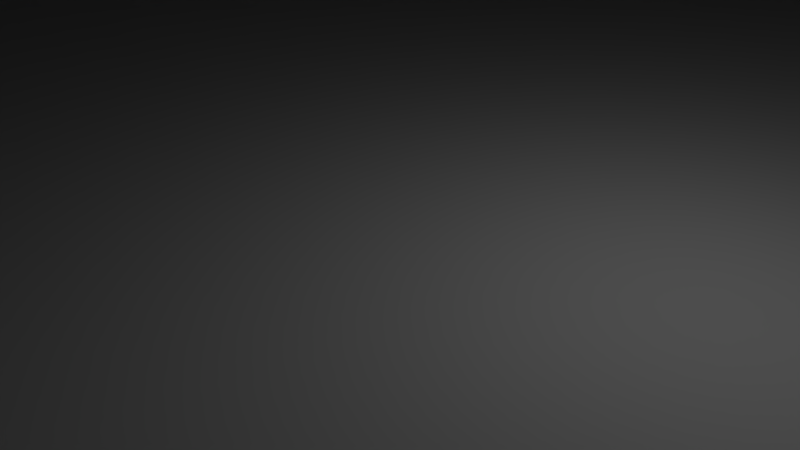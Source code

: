 # Source: FloorPlan_v2.blend  (saved by Blender 2.77.0; exported with 4.5.12 LTS)
import bpy
from mathutils import Matrix  # noqa: F401  (used for matrix-valued properties, if any)

bpy.ops.wm.read_factory_settings(use_empty=True)
scene = bpy.context.scene
scene.name = 'Scene'

# ---- collections
col_collection_1 = bpy.data.collections.new('Collection 1'); scene.collection.children.link(col_collection_1)

# ---- materials (node trees are filled in below, after node groups)
mat_material = bpy.data.materials.new('Material')
mat_material.alpha_threshold = 0.0
mat_material.use_transparent_shadow = False
mat_material.roughness = 0.5
mat_material.line_color = (0.0, 0.0, 0.0, 1.0)

# ---- material node trees

# ---- world
world_world = bpy.data.worlds.new('World'); scene.world = world_world
world_world.color = (0.05088, 0.05088, 0.05088)
world_world.use_sun_shadow = False
world_world.sun_shadow_jitter_overblur = 0.0
world_world.cycles.sampling_method = 'MANUAL'

# ---- cameras
cam_camera = bpy.data.cameras.new('Camera')
cam_camera.clip_end = 100.0
cam_camera.lens = 35.0
cam_camera.sensor_width = 32.0
cam_camera.sensor_height = 18.0
cam_camera.ortho_scale = 7.314
cam_camera.dof.focus_distance = 0.0
cam_camera.dof.aperture_fstop = 128.0

# ---- lights
light_lamp = bpy.data.lights.new('Lamp', 'POINT')
light_lamp.transmission_factor = 0.0
light_lamp.cutoff_distance = 30.0
light_lamp.energy = 100.0
light_lamp.shadow_buffer_clip_start = 1.001
light_lamp.shadow_soft_size = 0.1
light_lamp.shadow_maximum_resolution = 0.006
light_lamp.use_absolute_resolution = True

# ---- meshes
me_cube_025 = bpy.data.meshes.new('Cube.025')
me_cube_025.from_pydata([(-1.0, -1.0, -1.0), (-1.0, -1.0, 1.0), (-1.0, 1.0, -1.0), (-1.0, 1.0, 1.0), (1.0, -1.0, -1.0), (1.0, -1.0, 1.0), (1.0, 1.0, -1.0), (1.0, 1.0, 1.0)], [], [(1, 3, 2, 0), (3, 7, 6, 2), (7, 5, 4, 6), (5, 1, 0, 4), (0, 2, 6, 4), (5, 7, 3, 1)])
me_cube_025.use_remesh_preserve_volume = False
me_cube_025.use_remesh_preserve_attributes = False
me_cube_025.use_mirror_vertex_groups = False
me_cube_025.update()
me_cube_024 = bpy.data.meshes.new('Cube.024')
me_cube_024.from_pydata([(-1.0, -1.0, -1.0), (-1.0, -1.0, 1.0), (-1.0, 1.0, -1.0), (-1.0, 1.0, 1.0), (1.0, -1.0, -1.0), (1.0, -1.0, 1.0), (1.0, 1.0, -1.0), (1.0, 1.0, 1.0)], [], [(1, 3, 2, 0), (3, 7, 6, 2), (7, 5, 4, 6), (5, 1, 0, 4), (0, 2, 6, 4), (5, 7, 3, 1)])
me_cube_024.use_remesh_preserve_volume = False
me_cube_024.use_remesh_preserve_attributes = False
me_cube_024.use_mirror_vertex_groups = False
me_cube_024.update()
me_cube_023 = bpy.data.meshes.new('Cube.023')
me_cube_023.from_pydata([(-1.0, -1.0, -1.0), (-1.0, -1.0, 1.0), (-1.0, 1.0, -1.0), (-1.0, 1.0, 1.0), (1.0, -1.0, -1.0), (1.0, -1.0, 1.0), (1.0, 1.0, -1.0), (1.0, 1.0, 1.0)], [], [(1, 3, 2, 0), (3, 7, 6, 2), (7, 5, 4, 6), (5, 1, 0, 4), (0, 2, 6, 4), (5, 7, 3, 1)])
me_cube_023.use_remesh_preserve_volume = False
me_cube_023.use_remesh_preserve_attributes = False
me_cube_023.use_mirror_vertex_groups = False
me_cube_023.update()
me_cube_022 = bpy.data.meshes.new('Cube.022')
me_cube_022.from_pydata([(-1.0, -1.0, -1.0), (-1.0, -1.0, 1.0), (-1.0, 1.0, -1.0), (-1.0, 1.0, 1.0), (1.0, -1.0, -1.0), (1.0, -1.0, 1.0), (1.0, 1.0, -1.0), (1.0, 1.0, 1.0)], [], [(1, 3, 2, 0), (3, 7, 6, 2), (7, 5, 4, 6), (5, 1, 0, 4), (0, 2, 6, 4), (5, 7, 3, 1)])
me_cube_022.use_remesh_preserve_volume = False
me_cube_022.use_remesh_preserve_attributes = False
me_cube_022.use_mirror_vertex_groups = False
me_cube_022.update()
me_cube_021 = bpy.data.meshes.new('Cube.021')
me_cube_021.from_pydata([(-1.0, -1.0, -1.0), (-1.0, -1.0, 1.0), (-1.0, 1.0, -1.0), (-1.0, 1.0, 1.0), (1.0, -1.0, -1.0), (1.0, -1.0, 1.0), (1.0, 1.0, -1.0), (1.0, 1.0, 1.0)], [], [(1, 3, 2, 0), (3, 7, 6, 2), (7, 5, 4, 6), (5, 1, 0, 4), (0, 2, 6, 4), (5, 7, 3, 1)])
me_cube_021.use_remesh_preserve_volume = False
me_cube_021.use_remesh_preserve_attributes = False
me_cube_021.use_mirror_vertex_groups = False
me_cube_021.update()
me_cube_020 = bpy.data.meshes.new('Cube.020')
me_cube_020.from_pydata([(0.9207, 1.1, -100.1), (0.9207, 7.467, -100.1)], [(0, 1)], [])
me_cube_020.use_remesh_preserve_volume = False
me_cube_020.use_remesh_preserve_attributes = False
me_cube_020.use_mirror_vertex_groups = False
me_cube_020.update()
me_cube_019 = bpy.data.meshes.new('Cube.019')
me_cube_019.from_pydata([(-1.0, -1.0, -1.0), (-1.0, -1.0, 1.0), (-1.0, 1.0, -1.0), (-1.0, 1.0, 1.0), (1.0, -1.0, -1.0), (1.0, -1.0, 1.0), (1.0, 1.0, -1.0), (1.0, 1.0, 1.0)], [], [(1, 3, 2, 0), (3, 7, 6, 2), (7, 5, 4, 6), (5, 1, 0, 4), (0, 2, 6, 4), (5, 7, 3, 1)])
me_cube_019.use_remesh_preserve_volume = False
me_cube_019.use_remesh_preserve_attributes = False
me_cube_019.use_mirror_vertex_groups = False
me_cube_019.update()
me_cube_018 = bpy.data.meshes.new('Cube.018')
me_cube_018.from_pydata([(-1.0, -1.0, -1.0), (-1.0, -1.0, 1.0), (-1.0, 1.0, -1.0), (-1.0, 1.0, 1.0), (1.0, -1.0, -1.0), (1.0, -1.0, 1.0), (1.0, 1.0, -1.0), (1.0, 1.0, 1.0), (-1.0, 1.1, -1.0), (-1.0, 1.1, 1.0), (-1.0, 8.479, -1.0), (-1.0, 8.479, 1.0), (0.9207, 1.1, -1.0), (0.9207, 1.1, 1.0), (0.9207, 8.479, -1.0), (0.9207, 8.479, 1.0), (0.9207, 8.431, 1.0), (0.9207, 7.501, 1.0), (0.9207, 7.469, -1.0), (0.9207, 8.379, -1.0), (-0.6893, 8.379, -1.0), (-0.6893, 7.469, -1.0), (-0.7008, 8.431, 1.0), (-0.7008, 7.501, 1.0), (-0.6893, 7.501, 1.0), (0.9207, 7.47, 1.0), (-0.6893, 7.84, -1.0), (0.9207, 8.379, 1.0), (-0.7165, 8.479, -1.0), (0.9207, 7.498, 0.8437), (0.9207, 8.426, 0.7884), (0.9207, 7.84, -1.0), (0.9207, 8.479, 0.5443), (-0.7166, 7.84, -1.0), (-0.6955, 8.479, 0.5449), (-0.6894, 7.47, 1.0), (-0.6893, 8.38, 1.0), (0.9207, 4.319, -1.0), (0.9207, 5.229, -1.0), (0.9207, 5.261, 1.0), (0.9207, 4.329, 1.0), (-0.6893, 5.23, -1.0), (-0.6893, 4.32, -1.0), (-0.6957, 5.261, 1.0), (-0.6957, 4.329, 1.0), (-0.6893, 4.329, 1.0), (0.9207, 5.259, 0.8315), (0.9207, 5.23, 1.0), (0.9207, 4.319, 1.0), (0.9207, 5.574, -1.0), (-0.6893, 4.583, -1.0), (0.9207, 4.329, 0.9281), (0.9207, 4.583, -1.0), (-0.696, 5.574, -1.0), (-0.696, 4.583, -1.0), (-0.6894, 5.23, 1.0), (-0.6894, 4.32, 1.0), (0.9207, 2.01, -1.0), (0.9207, 1.992, 1.0), (-0.709, 1.1, 1.0), (-0.6893, 1.1, -1.0), (-0.6893, 2.01, -1.0), (-0.7091, 1.992, 1.0), (-0.7046, 1.1, 0.5524), (0.9207, 2.01, 1.0), (0.9207, 2.035, -1.0), (-0.6893, 1.992, 1.0), (-0.7578, 1.1, -1.0), (-0.6893, 1.1, 1.0), (-0.7577, 2.035, -1.0), (-0.6892, 2.01, 1.0), (-1.0, -1.0, -102.1), (-1.0, -1.0, -100.1), (-1.0, 1.0, -102.1), (-1.0, 1.0, -100.1), (1.0, -1.0, -102.0), (1.0, -1.0, -100.1), (1.0, 1.0, -102.0), (1.0, 1.0, -100.1), (-1.0, 1.1, -100.1), (-1.0, 1.1, -98.06), (-1.0, 8.479, -100.1), (-1.0, 8.479, -98.06), (0.9207, 1.1, -100.1), (0.9207, 1.1, -98.06), (0.9207, 8.479, -100.1), (0.9207, 8.479, -98.06), (-1.0, 7.467, -100.1), (0.9207, 7.467, -100.1), (-1.0, 7.479, -98.06), (0.9207, 7.469, -98.06), (-1.0, 8.394, -98.06), (-1.0, 7.339, -98.06), (0.9207, 7.339, -98.06), (-1.0, 7.468, -99.9), (0.9207, 7.479, -100.1), (0.9207, 7.468, -99.9), (-1.0, 7.479, -100.1), (0.9207, 8.383, -98.06), (0.9207, 1.1, -100.1), (0.9207, 1.0, -100.1), (-0.2866, 1.1, -100.1), (-0.2866, 1.0, -100.0), (0.9262, 1.1, 1.0), (0.9207, 1.0, 1.0), (-0.281, 1.1, 1.0), (-0.2866, 1.0, 1.0), (0.7956, 1.0, -76.32), (0.9207, 1.0, -78.47), (0.9207, 1.0, -98.86), (0.8933, 1.0, -98.86), (-0.2866, 1.1, -78.06), (-0.2866, 1.1, -98.06), (0.7956, 1.0, -78.47), (0.9207, 1.1, -98.06), (0.9207, 1.1, -78.06), (-0.2866, 1.0, -98.82), (-0.2866, 1.0, -78.47), (0.9207, 1.041, -98.53), (-0.2866, 1.0, -98.06), (0.7956, 1.0, -78.06), (-0.2866, 1.1, -99.23), (-0.2866, 1.035, -78.33), (0.9207, 1.1, -99.23), (0.9207, 1.0, -78.06), (-0.2866, 1.041, -98.53), (0.9207, 1.1, -78.82), (0.9207, 1.0, -98.06), (-0.2866, 1.0, -78.06), (0.9207, 1.035, -78.33), (0.8751, 1.0, -98.06)], [], [(1, 3, 2, 0), (3, 7, 6, 2), (7, 5, 4, 6), (5, 1, 0, 4), (0, 2, 6, 4), (5, 7, 3, 1), (9, 11, 10, 8), (11, 15, 32, 34, 28, 10), (15, 16, 30, 32), (13, 68, 63, 60, 12), (8, 10, 28, 33, 26, 21, 18, 49, 53, 54, 50, 42, 37, 65, 69, 67), (16, 22, 23, 24, 36, 27), (19, 30, 27, 17, 29, 31), (18, 29, 25, 39, 46, 49), (26, 33, 28, 14, 19, 20), (28, 34, 32, 14), (25, 29, 17), (24, 35, 25, 17), (32, 30, 19, 14), (31, 29, 18), (27, 30, 16), (38, 46, 47, 40, 51, 52), (37, 51, 48, 64, 65), (39, 43, 44, 45, 55, 47), (50, 54, 53, 49, 38, 41), (49, 46, 38), (45, 56, 48, 40), (52, 51, 37), (47, 46, 39), (48, 51, 40), (59, 62, 66, 70, 64, 48, 56, 45, 44, 43, 39, 25, 35, 24, 23, 22, 16, 15, 11, 9), (60, 63, 67), (57, 58, 13, 12), (67, 69, 65, 57, 61, 60), (64, 70, 66, 58), (68, 66, 62, 59), (67, 63, 59, 9, 8), (63, 68, 59), (65, 64, 58, 57), (57, 58, 66, 61), (61, 66, 68, 60), (60, 68, 13, 12), (42, 56, 48, 37), (41, 55, 45, 50), (38, 47, 55, 41), (50, 55, 45, 42), (21, 24, 17, 18), (20, 36, 26), (26, 24, 21), (26, 36, 24), (19, 27, 36, 20), (27, 19, 31, 17), (27, 31, 18, 17), (2, 60, 12, 6), (2, 8, 67, 6), (72, 74, 73, 71), (74, 78, 77, 73), (78, 76, 75, 77), (76, 72, 71, 75), (71, 73, 77, 75), (76, 78, 74, 72), (80, 92, 94, 87, 79), (82, 86, 85, 81), (86, 98, 85), (84, 80, 79, 83), (79, 87, 88, 83), (84, 93, 92, 80), (87, 94, 97), (88, 87, 97, 95), (88, 96, 93, 84, 83), (94, 92, 89), (93, 96, 90), (92, 93, 90, 89), (85, 98, 90, 96, 95), (95, 96, 88), (97, 94, 89, 91, 81), (81, 91, 82), (89, 97, 81, 91), (90, 95, 97, 89), (100, 102, 101, 99), (102, 116, 125, 121, 101), (106, 104, 103, 105), (104, 124, 129, 115, 103), (99, 101, 121, 123), (104, 107, 120, 124), (100, 110, 116, 102), (109, 110, 100), (116, 110, 130, 119), (117, 113, 120, 128), (115, 129, 126), (114, 118, 123), (115, 111, 105, 103), (111, 122, 128, 106, 105), (124, 120, 113, 108), (123, 118, 109, 100, 99), (129, 124, 108), (128, 120, 107, 104, 106), (127, 130, 110, 109), (123, 121, 112, 114), (126, 129, 108, 127, 118, 114), (118, 127, 109), (117, 111, 115, 113), (113, 111, 115, 108), (112, 119, 130, 114), (125, 119, 112, 121), (122, 117, 111, 128), (80, 112, 119, 84), (78, 83, 79, 74), (112, 83, 119), (83, 116, 119), (116, 83, 102), (119, 78, 116), (83, 79, 102), (78, 102, 116), (78, 74, 102), (112, 102, 74, 80), (106, 105, 111, 128), (73, 79, 83, 77)])
me_cube_018.use_remesh_preserve_volume = False
me_cube_018.use_remesh_preserve_attributes = False
me_cube_018.use_mirror_vertex_groups = False
me_cube_018.update()
me_cube_009 = bpy.data.meshes.new('Cube.009')
me_cube_009.from_pydata([(-1.0, -1.0, -1.0), (-1.0, -1.0, 1.0), (-1.0, 1.0, -1.0), (-1.0, 1.0, 1.0), (1.0, -1.0, -1.0), (1.0, -1.0, 1.0), (1.0, 1.0, -1.0), (1.0, 1.0, 1.0)], [], [(1, 3, 2, 0), (3, 7, 6, 2), (7, 5, 4, 6), (5, 1, 0, 4), (0, 2, 6, 4), (5, 7, 3, 1)])
me_cube_009.use_remesh_preserve_volume = False
me_cube_009.use_remesh_preserve_attributes = False
me_cube_009.use_mirror_vertex_groups = False
me_cube_009.update()
me_cube_003 = bpy.data.meshes.new('Cube.003')
me_cube_003.from_pydata([(-1.0, -1.0, -1.0), (-1.0, -1.0, 1.0), (-1.0, 1.0, -1.0), (-1.0, 1.0, 1.0), (1.0, -1.0, -1.0), (1.0, -1.0, 1.0), (1.0, 1.0, -1.0), (1.0, 1.0, 1.0)], [], [(1, 3, 2, 0), (3, 7, 6, 2), (7, 5, 4, 6), (5, 1, 0, 4), (0, 2, 6, 4), (5, 7, 3, 1)])
me_cube_003.use_remesh_preserve_volume = False
me_cube_003.use_remesh_preserve_attributes = False
me_cube_003.use_mirror_vertex_groups = False
me_cube_003.update()
me_cube_001 = bpy.data.meshes.new('Cube.001')
me_cube_001.from_pydata([(1.0, -1.08, 49.46), (1.08, -1.08, 49.46), (1.0, 1.08, 49.46), (1.08, 1.08, 49.46), (1.0, -1.08, -1.0), (1.08, -1.08, -1.0), (1.0, 1.08, -1.0), (1.08, 1.08, -1.0), (-1.0, -1.0, 47.46), (-1.0, -1.0, 49.46), (-1.0, 1.0, 47.46), (-1.0, 1.0, 49.46), (1.0, -1.0, 47.46), (1.0, -1.0, 49.46), (1.0, 1.0, 47.46), (1.0, 1.0, 49.46), (-1.0, 1.08, -1.0), (-1.0, 1.0, -1.0), (-1.0, 1.08, 49.46), (-1.0, 1.0, 49.46), (1.0, 1.08, -1.0), (1.0, 1.0, -1.0), (1.0, 1.08, 49.46), (1.0, 1.0, 49.46), (-1.0, -1.0, -1.0), (-1.0, -1.08, -1.0), (-1.0, -1.0, 49.46), (-1.0, -1.08, 49.46), (1.0, -1.0, -1.0), (1.0, -1.08, -1.0), (1.0, -1.0, 49.46), (1.0, -1.08, 49.46), (-1.0, -1.0, -1.0), (-1.0, -1.0, 1.0), (-1.0, 1.0, -1.0), (-1.0, 1.0, 1.0), (1.0, -1.0, -1.0), (1.0, -1.0, 1.0), (1.0, 1.0, -1.0), (1.0, 1.0, 1.0)], [], [(1, 3, 2, 0), (3, 7, 6, 2), (7, 5, 4, 6), (5, 1, 0, 4), (0, 2, 6, 4), (5, 7, 3, 1), (9, 11, 10, 8), (11, 15, 14, 10), (15, 13, 12, 14), (13, 9, 8, 12), (8, 10, 14, 12), (13, 15, 11, 9), (17, 19, 18, 16), (19, 23, 22, 18), (23, 21, 20, 22), (21, 17, 16, 20), (16, 18, 22, 20), (21, 23, 19, 17), (25, 27, 26, 24), (27, 31, 30, 26), (31, 29, 28, 30), (29, 25, 24, 28), (24, 26, 30, 28), (29, 31, 27, 25), (33, 35, 34, 32), (35, 39, 38, 34), (39, 37, 36, 38), (37, 33, 32, 36), (32, 34, 38, 36), (37, 39, 35, 33)])
me_cube_001.use_remesh_preserve_volume = False
me_cube_001.use_remesh_preserve_attributes = False
me_cube_001.use_mirror_vertex_groups = False
me_cube_001.update()
me_cube_017 = bpy.data.meshes.new('Cube.017')
me_cube_017.from_pydata([(-1.0, -1.0, -1.0), (-1.0, -1.0, 1.0), (-1.0, 1.0, -1.0), (-1.0, 1.0, 1.0), (1.0, -1.0, -1.0), (1.0, -1.0, 1.0), (1.0, 1.0, -1.0), (1.0, 1.0, 1.0)], [], [(1, 3, 2, 0), (3, 7, 6, 2), (7, 5, 4, 6), (5, 1, 0, 4), (0, 2, 6, 4), (5, 7, 3, 1)])
me_cube_017.use_remesh_preserve_volume = False
me_cube_017.use_remesh_preserve_attributes = False
me_cube_017.use_mirror_vertex_groups = False
me_cube_017.update()
me_cube_016 = bpy.data.meshes.new('Cube.016')
me_cube_016.from_pydata([(-1.0, -1.0, -1.0), (-1.0, -1.0, 1.0), (-1.0, 1.0, -1.0), (-1.0, 1.0, 1.0), (1.0, -1.0, -1.0), (1.0, -1.0, 1.0), (1.0, 1.0, -1.0), (1.0, 1.0, 1.0)], [], [(1, 3, 2, 0), (3, 7, 6, 2), (7, 5, 4, 6), (5, 1, 0, 4), (0, 2, 6, 4), (5, 7, 3, 1)])
me_cube_016.use_remesh_preserve_volume = False
me_cube_016.use_remesh_preserve_attributes = False
me_cube_016.use_mirror_vertex_groups = False
me_cube_016.update()
me_cube_015 = bpy.data.meshes.new('Cube.015')
me_cube_015.from_pydata([(-1.0, -1.0, -1.0), (-1.0, -1.0, 1.0), (-1.0, 1.0, -1.0), (-1.0, 1.0, 1.0), (1.0, -1.0, -1.0), (1.0, -1.0, 1.0), (1.0, 1.0, -1.0), (1.0, 1.0, 1.0)], [], [(1, 3, 2, 0), (3, 7, 6, 2), (7, 5, 4, 6), (5, 1, 0, 4), (0, 2, 6, 4), (5, 7, 3, 1)])
me_cube_015.use_remesh_preserve_volume = False
me_cube_015.use_remesh_preserve_attributes = False
me_cube_015.use_mirror_vertex_groups = False
me_cube_015.update()
me_cube_014 = bpy.data.meshes.new('Cube.014')
me_cube_014.from_pydata([(1.0, -1.08, 49.46), (1.08, -1.08, 49.46), (1.0, 1.08, 49.46), (1.08, 1.08, 49.46), (1.0, -1.08, -1.0), (1.08, -1.08, -1.0), (1.0, 1.08, -1.0), (1.08, 1.08, -1.0), (-1.0, -1.0, 47.46), (-1.0, -1.0, 49.46), (-1.0, 1.0, 47.46), (-1.0, 1.0, 49.46), (1.0, -1.0, 47.46), (1.0, -1.0, 49.46), (1.0, 1.0, 47.46), (1.0, 1.0, 49.46), (-1.0, 1.08, -1.0), (-1.0, 1.0, -1.0), (-1.0, 1.08, 49.46), (-1.0, 1.0, 49.46), (1.0, 1.08, -1.0), (1.0, 1.0, -1.0), (1.0, 1.08, 49.46), (1.0, 1.0, 49.46), (-1.0, -1.0, -1.0), (-1.0, -1.08, -1.0), (-1.0, -1.0, 49.46), (-1.0, -1.08, 49.46), (1.0, -1.0, -1.0), (1.0, -1.08, -1.0), (1.0, -1.0, 49.46), (1.0, -1.08, 49.46), (-1.0, -1.0, -1.0), (-1.0, -1.0, 1.0), (-1.0, 1.0, -1.0), (-1.0, 1.0, 1.0), (1.0, -1.0, -1.0), (1.0, -1.0, 1.0), (1.0, 1.0, -1.0), (1.0, 1.0, 1.0)], [], [(1, 3, 2, 0), (3, 7, 6, 2), (7, 5, 4, 6), (5, 1, 0, 4), (0, 2, 6, 4), (5, 7, 3, 1), (9, 11, 10, 8), (11, 15, 14, 10), (15, 13, 12, 14), (13, 9, 8, 12), (8, 10, 14, 12), (13, 15, 11, 9), (17, 19, 18, 16), (19, 23, 22, 18), (23, 21, 20, 22), (21, 17, 16, 20), (16, 18, 22, 20), (21, 23, 19, 17), (25, 27, 26, 24), (27, 31, 30, 26), (31, 29, 28, 30), (29, 25, 24, 28), (24, 26, 30, 28), (29, 31, 27, 25), (33, 35, 34, 32), (35, 39, 38, 34), (39, 37, 36, 38), (37, 33, 32, 36), (32, 34, 38, 36), (37, 39, 35, 33)])
me_cube_014.use_remesh_preserve_volume = False
me_cube_014.use_remesh_preserve_attributes = False
me_cube_014.use_mirror_vertex_groups = False
me_cube_014.update()
me_cube_013 = bpy.data.meshes.new('Cube.013')
me_cube_013.from_pydata([(-1.0, -1.0, -1.0), (-1.0, -1.0, 1.0), (-1.0, 1.0, -1.0), (-1.0, 1.0, 1.0), (1.0, -1.0, -1.0), (1.0, -1.0, 1.0), (1.0, 1.0, -1.0), (1.0, 1.0, 1.0)], [], [(1, 3, 2, 0), (3, 7, 6, 2), (7, 5, 4, 6), (5, 1, 0, 4), (0, 2, 6, 4), (5, 7, 3, 1)])
me_cube_013.use_remesh_preserve_volume = False
me_cube_013.use_remesh_preserve_attributes = False
me_cube_013.use_mirror_vertex_groups = False
me_cube_013.update()
me_cube_012 = bpy.data.meshes.new('Cube.012')
me_cube_012.from_pydata([(1.0, -1.08, 49.46), (1.08, -1.08, 49.46), (1.0, 1.08, 49.46), (1.08, 1.08, 49.46), (1.0, -1.08, -1.0), (1.08, -1.08, -1.0), (1.0, 1.08, -1.0), (1.08, 1.08, -1.0), (-1.0, -1.0, 47.46), (-1.0, -1.0, 49.46), (-1.0, 1.0, 47.46), (-1.0, 1.0, 49.46), (1.0, -1.0, 47.46), (1.0, -1.0, 49.46), (1.0, 1.0, 47.46), (1.0, 1.0, 49.46), (-1.0, 1.08, -1.0), (-1.0, 1.0, -1.0), (-1.0, 1.08, 49.46), (-1.0, 1.0, 49.46), (1.0, 1.08, -1.0), (1.0, 1.0, -1.0), (1.0, 1.08, 49.46), (1.0, 1.0, 49.46), (-1.0, -1.0, -1.0), (-1.0, -1.08, -1.0), (-1.0, -1.0, 49.46), (-1.0, -1.08, 49.46), (1.0, -1.0, -1.0), (1.0, -1.08, -1.0), (1.0, -1.0, 49.46), (1.0, -1.08, 49.46), (-1.0, -1.0, -1.0), (-1.0, -1.0, 1.0), (-1.0, 1.0, -1.0), (-1.0, 1.0, 1.0), (1.0, -1.0, -1.0), (1.0, -1.0, 1.0), (1.0, 1.0, -1.0), (1.0, 1.0, 1.0)], [], [(1, 3, 2, 0), (3, 7, 6, 2), (7, 5, 4, 6), (5, 1, 0, 4), (0, 2, 6, 4), (5, 7, 3, 1), (9, 11, 10, 8), (11, 15, 14, 10), (15, 13, 12, 14), (13, 9, 8, 12), (8, 10, 14, 12), (13, 15, 11, 9), (17, 19, 18, 16), (19, 23, 22, 18), (23, 21, 20, 22), (21, 17, 16, 20), (16, 18, 22, 20), (21, 23, 19, 17), (25, 27, 26, 24), (27, 31, 30, 26), (31, 29, 28, 30), (29, 25, 24, 28), (24, 26, 30, 28), (29, 31, 27, 25), (33, 35, 34, 32), (35, 39, 38, 34), (39, 37, 36, 38), (37, 33, 32, 36), (32, 34, 38, 36), (37, 39, 35, 33)])
me_cube_012.use_remesh_preserve_volume = False
me_cube_012.use_remesh_preserve_attributes = False
me_cube_012.use_mirror_vertex_groups = False
me_cube_012.update()
me_cube_011 = bpy.data.meshes.new('Cube.011')
me_cube_011.from_pydata([(1.0, -1.08, 49.46), (1.08, -1.08, 49.46), (1.0, 1.08, 49.46), (1.08, 1.08, 49.46), (1.0, -1.08, -1.0), (1.08, -1.08, -1.0), (1.0, 1.08, -1.0), (1.08, 1.08, -1.0), (-1.0, -1.0, 47.46), (-1.0, -1.0, 49.46), (-1.0, 1.0, 47.46), (-1.0, 1.0, 49.46), (1.0, -1.0, 47.46), (1.0, -1.0, 49.46), (1.0, 1.0, 47.46), (1.0, 1.0, 49.46), (-1.0, 1.08, -1.0), (-1.0, 1.0, -1.0), (-1.0, 1.08, 49.46), (-1.0, 1.0, 49.46), (1.0, 1.08, -1.0), (1.0, 1.0, -1.0), (1.0, 1.08, 49.46), (1.0, 1.0, 49.46), (-1.0, -1.0, -1.0), (-1.0, -1.08, -1.0), (-1.0, -1.0, 49.46), (-1.0, -1.08, 49.46), (1.0, -1.0, -1.0), (1.0, -1.08, -1.0), (1.0, -1.0, 49.46), (1.0, -1.08, 49.46), (-1.0, -1.0, -1.0), (-1.0, -1.0, 1.0), (-1.0, 1.0, -1.0), (-1.0, 1.0, 1.0), (1.0, -1.0, -1.0), (1.0, -1.0, 1.0), (1.0, 1.0, -1.0), (1.0, 1.0, 1.0)], [], [(1, 3, 2, 0), (3, 7, 6, 2), (7, 5, 4, 6), (5, 1, 0, 4), (0, 2, 6, 4), (5, 7, 3, 1), (9, 11, 10, 8), (11, 15, 14, 10), (15, 13, 12, 14), (13, 9, 8, 12), (8, 10, 14, 12), (13, 15, 11, 9), (17, 19, 18, 16), (19, 23, 22, 18), (23, 21, 20, 22), (21, 17, 16, 20), (16, 18, 22, 20), (21, 23, 19, 17), (25, 27, 26, 24), (27, 31, 30, 26), (31, 29, 28, 30), (29, 25, 24, 28), (24, 26, 30, 28), (29, 31, 27, 25), (33, 35, 34, 32), (35, 39, 38, 34), (39, 37, 36, 38), (37, 33, 32, 36), (32, 34, 38, 36), (37, 39, 35, 33)])
me_cube_011.use_remesh_preserve_volume = False
me_cube_011.use_remesh_preserve_attributes = False
me_cube_011.use_mirror_vertex_groups = False
me_cube_011.update()
me_cube_002 = bpy.data.meshes.new('Cube.002')
me_cube_002.from_pydata([(1.0, -1.08, 49.46), (1.08, -1.08, 49.46), (1.0, 1.08, 49.46), (1.08, 1.08, 49.46), (1.0, -1.08, -1.0), (1.08, -1.08, -1.0), (1.0, 1.08, -1.0), (1.08, 1.08, -1.0), (-1.0, -1.0, 47.46), (-1.0, -1.0, 49.46), (-1.0, 1.0, 47.46), (-1.0, 1.0, 49.46), (1.0, -1.0, 47.46), (1.0, -1.0, 49.46), (1.0, 1.0, 47.46), (1.0, 1.0, 49.46), (-1.0, 1.08, -1.0), (-1.0, 1.0, -1.0), (-1.0, 1.08, 49.46), (-1.0, 1.0, 49.46), (1.0, 1.08, -1.0), (1.0, 1.0, -1.0), (1.0, 1.08, 49.46), (1.0, 1.0, 49.46), (-1.0, -1.0, -1.0), (-1.0, -1.08, -1.0), (-1.0, -1.0, 49.46), (-1.0, -1.08, 49.46), (1.0, -1.0, -1.0), (1.0, -1.08, -1.0), (1.0, -1.0, 49.46), (1.0, -1.08, 49.46), (-1.0, -1.0, -1.0), (-1.0, -1.0, 1.0), (-1.0, 1.0, -1.0), (-1.0, 1.0, 1.0), (1.0, -1.0, -1.0), (1.0, -1.0, 1.0), (1.0, 1.0, -1.0), (1.0, 1.0, 1.0)], [], [(1, 3, 2, 0), (3, 7, 6, 2), (7, 5, 4, 6), (5, 1, 0, 4), (0, 2, 6, 4), (5, 7, 3, 1), (9, 11, 10, 8), (11, 15, 14, 10), (15, 13, 12, 14), (13, 9, 8, 12), (8, 10, 14, 12), (13, 15, 11, 9), (17, 19, 18, 16), (19, 23, 22, 18), (23, 21, 20, 22), (21, 17, 16, 20), (16, 18, 22, 20), (21, 23, 19, 17), (25, 27, 26, 24), (27, 31, 30, 26), (31, 29, 28, 30), (29, 25, 24, 28), (24, 26, 30, 28), (29, 31, 27, 25), (33, 35, 34, 32), (35, 39, 38, 34), (39, 37, 36, 38), (37, 33, 32, 36), (32, 34, 38, 36), (37, 39, 35, 33)])
me_cube_002.use_remesh_preserve_volume = False
me_cube_002.use_remesh_preserve_attributes = False
me_cube_002.use_mirror_vertex_groups = False
me_cube_002.update()
me_cube_005 = bpy.data.meshes.new('Cube.005')
me_cube_005.from_pydata([(-1.0, -1.0, -1.0), (-1.0, -1.0, 1.0), (-1.0, 1.0, -1.0), (-1.0, 1.0, 1.0), (1.0, -1.0, -1.0), (1.0, -1.0, 1.0), (1.0, 1.0, -1.0), (1.0, 1.0, 1.0), (-0.771, -1.0, -1.0), (-0.3996, -1.0, -1.0), (-0.3992, -1.0, 1.0), (-0.7594, -1.0, 1.0), (-0.3992, 0.6764, 1.0), (-0.7594, 0.6764, 1.0), (-0.3996, 0.6916, -1.0), (-0.771, 0.6916, -1.0), (-0.3996, 0.6764, -1.0), (-0.4299, 0.6764, 1.0), (-0.8001, -1.0, 1.0), (-0.7684, -1.0, -0.5565), (-0.7594, -1.0, -1.0), (-0.4298, -1.0, 1.0), (-0.43, 0.6857, 1.0), (-0.8003, 0.6857, 1.0), (-0.7595, 0.6765, -1.0), (0.9737, 1.0, -1.0), (0.5651, 1.0, -1.0), (0.5651, -1.0, -1.0), (0.9737, -1.0, -1.0), (0.5646, 1.0, 1.0), (0.9604, 1.0, 1.0), (0.9604, -1.0, 1.0), (0.5646, -1.0, 1.0), (0.964, 1.0, 0.4543), (0.9604, -1.0, -1.0), (0.9654, -1.0, 1.0), (0.5522, -1.0, 1.0), (0.9604, 1.0, -1.0), (0.5522, 1.0, 1.0), (0.964, -1.0, 0.4543), (0.9654, 1.0, 1.0)], [], [(1, 3, 2, 0), (3, 38, 26, 2), (7, 5, 4, 6), (5, 35, 39, 28, 4), (0, 2, 26, 27, 9, 16, 14, 15, 8), (5, 7, 40, 35), (9, 10, 21), (8, 19, 18, 1, 0), (8, 15, 14, 16, 24, 20), (17, 22, 23, 18, 11, 13), (21, 11, 19, 20, 9), (20, 19, 8), (18, 19, 11), (28, 25, 6, 4), (26, 29, 30, 33, 37), (25, 33, 40, 7, 6), (32, 29, 38, 36), (28, 39, 34), (27, 32, 36), (34, 39, 31, 32, 27), (37, 33, 25), (35, 40, 30, 31), (36, 10, 9, 27), (40, 33, 30), (26, 38, 29), (34, 37, 25, 28), (39, 35, 31), (36, 38, 3, 1, 18, 23, 22, 17, 12, 10), (26, 29, 32, 27), (37, 30, 29, 26), (30, 37, 34, 31), (13, 15, 14, 17), (11, 18, 23, 13), (12, 16, 9, 10), (17, 24, 16, 12), (11, 20, 24, 13), (13, 24, 16, 17)])
me_cube_005.use_remesh_preserve_volume = False
me_cube_005.use_remesh_preserve_attributes = False
me_cube_005.use_mirror_vertex_groups = False
me_cube_005.update()
me_cube_004 = bpy.data.meshes.new('Cube.004')
me_cube_004.from_pydata([(1.0, 1.0, -1.0), (1.0, -1.0, -1.0), (-1.0, -1.0, -1.0), (-1.0, 1.0, -1.0), (1.0, 1.0, 1.0), (1.0, -1.0, 1.0), (-1.0, -1.0, 1.0), (-1.0, 1.0, 1.0)], [], [(0, 1, 2, 3), (4, 7, 6, 5), (0, 4, 5, 1), (1, 5, 6, 2), (2, 6, 7, 3), (4, 0, 3, 7)])
me_cube_004.materials.append(mat_material)
me_cube_004.use_remesh_preserve_volume = False
me_cube_004.use_remesh_preserve_attributes = False
me_cube_004.use_mirror_vertex_groups = False
me_cube_004.update()
me_cube = bpy.data.meshes.new('Cube')
me_cube.from_pydata([(1.0, 1.0, -1.0), (1.0, -1.0, -1.0), (-1.0, -1.0, -1.0), (-1.0, 1.0, -1.0), (1.0, 1.0, 1.0), (1.0, -1.0, 1.0), (-1.0, -1.0, 1.0), (-1.0, 1.0, 1.0)], [], [(0, 1, 2, 3), (4, 7, 6, 5), (0, 4, 5, 1), (1, 5, 6, 2), (2, 6, 7, 3), (4, 0, 3, 7)])
me_cube.materials.append(mat_material)
me_cube.use_remesh_preserve_volume = False
me_cube.use_remesh_preserve_attributes = False
me_cube.use_mirror_vertex_groups = False
me_cube.update()

# ---- objects
ob_cube_021 = bpy.data.objects.new('Cube.021', me_cube_025)
ob_cube_020 = bpy.data.objects.new('Cube.020', me_cube_024)
ob_cube_019 = bpy.data.objects.new('Cube.019', me_cube_023)
ob_cube_017 = bpy.data.objects.new('Cube.017', me_cube_022)
ob_cube_005 = bpy.data.objects.new('Cube.005', me_cube_021)
ob_cube_004 = bpy.data.objects.new('Cube.004', me_cube_020)
ob_cube_003 = bpy.data.objects.new('Cube.003', me_cube_019)
ob_cube_018 = bpy.data.objects.new('Cube.018', me_cube_018)
ob_cube_016 = bpy.data.objects.new('Cube.016', me_cube_009)
ob_cube_015 = bpy.data.objects.new('Cube.015', me_cube_003)
ob_cube_014 = bpy.data.objects.new('Cube.014', me_cube_001)
ob_cube_013 = bpy.data.objects.new('Cube.013', me_cube_017)
ob_cube_012 = bpy.data.objects.new('Cube.012', me_cube_016)
ob_cube_011 = bpy.data.objects.new('Cube.011', me_cube_015)
ob_cube_010 = bpy.data.objects.new('Cube.010', me_cube_014)
ob_cube_009 = bpy.data.objects.new('Cube.009', me_cube_013)
ob_cube_008 = bpy.data.objects.new('Cube.008', me_cube_012)
ob_cube_007 = bpy.data.objects.new('Cube.007', me_cube_011)
ob_cube_006 = bpy.data.objects.new('Cube.006', me_cube_002)
ob_cube_002 = bpy.data.objects.new('Cube.002', me_cube_005)
ob_cube_001 = bpy.data.objects.new('Cube.001', me_cube_004)
ob_cube = bpy.data.objects.new('Cube', me_cube)
ob_lamp = bpy.data.objects.new('Lamp', light_lamp)
ob_camera = bpy.data.objects.new('Camera', cam_camera)

# ---- transforms, parenting, visibility, modifiers, constraints
ob_cube_021.location = (-55.24, 1.144e-05, 12.61)
ob_cube_021.rotation_euler = (0.0, 1.571, 0.0)
ob_cube_021.scale = (13.11, 37.9, 0.5)
ob_cube_021.lineart.crease_threshold = 0.0
ob_cube_020.location = (-40.24, -37.4, 12.61)
ob_cube_020.rotation_euler = (1.571, 0.0, 0.0)
ob_cube_020.scale = (15.0, 13.11, 0.5)
ob_cube_020.lineart.crease_threshold = 0.0
ob_cube_019.location = (-40.24, 38.4, 12.61)
ob_cube_019.rotation_euler = (1.571, 0.0, 0.0)
ob_cube_019.scale = (15.0, 13.11, 0.5)
ob_cube_019.lineart.crease_threshold = 0.0
ob_cube_017.location = (-40.24, 1.144e-05, 25.23)
ob_cube_017.scale = (15.0, 37.9, 0.5)
ob_cube_017.lineart.crease_threshold = 0.0
ob_cube_005.location = (-40.24, 1.144e-05, 0.0)
ob_cube_005.scale = (15.0, 37.9, 0.5)
ob_cube_005.lineart.crease_threshold = 0.0
ob_cube_004.location = (24.76, -47.9, 12.11)
ob_cube_004.rotation_euler = (0.0, 1.571, 0.0)
ob_cube_004.scale = (12.61, 10.0, 0.5)
ob_cube_004.lineart.crease_threshold = 0.0
ob_cube_003.location = (-1.335e-05, -57.9, 12.61)
ob_cube_003.rotation_euler = (1.571, 0.0, 0.0)
ob_cube_003.scale = (25.26, 12.11, 0.5)
ob_cube_003.lineart.crease_threshold = 0.0
ob_cube_018.location = (24.76, -47.9, 12.11)
ob_cube_018.rotation_euler = (0.0, 1.571, 0.0)
ob_cube_018.scale = (12.61, 10.0, 0.5)
ob_cube_018.lineart.crease_threshold = 0.0
ob_cube_016.location = (-1.335e-05, -47.9, 24.23)
ob_cube_016.scale = (25.26, 10.0, 0.5)
ob_cube_016.lineart.crease_threshold = 0.0
ob_cube_015.location = (-1.335e-05, -47.9, 0.0)
ob_cube_015.scale = (25.26, 10.0, 0.5)
ob_cube_015.lineart.crease_threshold = 0.0
ob_cube_014.location = (37.76, -39.54, 0.0)
ob_cube_014.scale = (12.5, 12.5, 0.5)
ob_cube_014.lineart.crease_threshold = 0.0
ob_cube_013.location = (19.27, 62.9, 24.73)
ob_cube_013.scale = (5.0, 25.0, 0.5)
ob_cube_013.lineart.crease_threshold = 0.0
ob_cube_012.location = (24.77, 62.9, 13.11)
ob_cube_012.rotation_euler = (0.0, 1.571, 0.0)
ob_cube_012.scale = (12.11, 25.0, 0.5)
ob_cube_012.lineart.crease_threshold = 0.0
ob_cube_011.location = (13.77, 62.9, 13.11)
ob_cube_011.rotation_euler = (0.0, 1.571, 0.0)
ob_cube_011.scale = (12.11, 25.0, 0.5)
ob_cube_011.lineart.crease_threshold = 0.0
ob_cube_010.location = (11.88, 100.4, 0.0)
ob_cube_010.rotation_euler = (0.0, 0.0, 1.571)
ob_cube_010.scale = (12.5, 12.5, 0.5)
ob_cube_010.lineart.crease_threshold = 0.0
ob_cube_009.location = (19.27, 62.9, 0.5)
ob_cube_009.scale = (5.0, 25.0, 0.5)
ob_cube_009.lineart.crease_threshold = 0.0
ob_cube_008.location = (-7.098, 50.5, 0.0)
ob_cube_008.rotation_euler = (0.0, 0.0, 1.571)
ob_cube_008.scale = (12.5, 12.5, 0.5)
ob_cube_008.lineart.crease_threshold = 0.0
ob_cube_007.location = (37.76, 39.59, 0.0)
ob_cube_007.scale = (12.5, 12.5, 0.5)
ob_cube_007.lineart.crease_threshold = 0.0
ob_cube_006.location = (37.76, 7.95, 0.0)
ob_cube_006.scale = (12.5, 12.5, 0.5)
ob_cube_006.lineart.crease_threshold = 0.0
ob_cube_002.location = (6.676e-06, 37.4, 12.61)
ob_cube_002.rotation_euler = (1.571, 0.0, 0.0)
ob_cube_002.scale = (25.26, 12.11, 0.5)
ob_cube_002.lineart.crease_threshold = 0.0
ob_cube_001.location = (0.0, 0.0, 25.23)
ob_cube_001.scale = (25.26, 37.9, 0.5)
ob_cube_001.lock_rotations_4d = False
ob_cube_001.empty_display_type = 'ARROWS'
ob_cube_001.lineart.crease_threshold = 0.0
ob_cube.location = (0.0, 0.0, 0.0)
ob_cube.scale = (25.26, 37.9, 0.5)
ob_cube.lock_rotations_4d = False
ob_cube.empty_display_type = 'ARROWS'
ob_cube.lineart.crease_threshold = 0.0
ob_lamp.location = (4.076, 1.005, 5.904)
ob_lamp.rotation_euler = (0.6503, 0.05522, 1.866)
ob_lamp.lock_rotations_4d = False
ob_lamp.empty_display_type = 'ARROWS'
ob_lamp.color = (0.0, 0.0, 0.0, 0.0)
ob_lamp.lineart.crease_threshold = 0.0
ob_camera.location = (7.481, -6.508, 5.344)
ob_camera.rotation_euler = (1.109, 0.01082, 0.8149)
ob_camera.lock_rotations_4d = False
ob_camera.empty_display_type = 'ARROWS'
ob_camera.color = (0.0, 0.0, 0.0, 0.0)
ob_camera.display_type = 'WIRE'
ob_camera.lineart.crease_threshold = 0.0

# ---- collection membership
col_collection_1.objects.link(ob_cube_021)
col_collection_1.objects.link(ob_cube_020)
col_collection_1.objects.link(ob_cube_019)
col_collection_1.objects.link(ob_cube_017)
col_collection_1.objects.link(ob_cube_005)
col_collection_1.objects.link(ob_cube_004)
col_collection_1.objects.link(ob_cube_003)
col_collection_1.objects.link(ob_cube_018)
col_collection_1.objects.link(ob_cube_016)
col_collection_1.objects.link(ob_cube_015)
col_collection_1.objects.link(ob_cube_014)
col_collection_1.objects.link(ob_cube_013)
col_collection_1.objects.link(ob_cube_012)
col_collection_1.objects.link(ob_cube_011)
col_collection_1.objects.link(ob_cube_010)
col_collection_1.objects.link(ob_cube_009)
col_collection_1.objects.link(ob_cube_008)
col_collection_1.objects.link(ob_cube_007)
col_collection_1.objects.link(ob_cube_006)
col_collection_1.objects.link(ob_cube_002)
col_collection_1.objects.link(ob_cube_001)
col_collection_1.objects.link(ob_cube)
col_collection_1.objects.link(ob_lamp)
col_collection_1.objects.link(ob_camera)

# ---- scene / render settings (as saved in the file)
scene.camera = ob_camera
scene.frame_start = 1; scene.frame_end = 250; scene.frame_set(1)
scene.render.engine = 'BLENDER_EEVEE_NEXT'
scene.render.resolution_percentage = 50
scene.render.dither_intensity = 0.0
scene.cycles.use_denoising = False
scene.cycles.samples = 128
scene.cycles.sampling_pattern = 'TABULATED_SOBOL'
scene.cycles.light_sampling_threshold = 0.0
scene.cycles.use_adaptive_sampling = False
scene.cycles.use_light_tree = False
scene.cycles.blur_glossy = 0.0
scene.cycles.sample_clamp_indirect = 0.0
scene.view_settings.view_transform = 'Standard'
bpy.context.view_layer.update()
